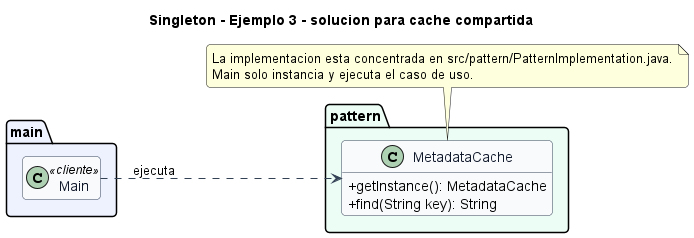

The diagram above was rendered by PlantUML. Its source (embedded in the PNG):
@startuml
title Singleton - Ejemplo 3 - solucion para cache compartida
left to right direction
skinparam backgroundColor #FFFFFF
skinparam shadowing false
skinparam roundcorner 8
skinparam classAttributeIconSize 0
skinparam class {
  BackgroundColor #F8FAFC
  BorderColor #334155
  ArrowColor #334155
  FontColor #0F172A
}
hide empty members

package "main" #EEF2FF {
  class Main <<cliente>>
}

package "pattern" #ECFDF5 {
  class MetadataCache {
    +getInstance(): MetadataCache
    +find(String key): String
  }
}

Main ..> MetadataCache : ejecuta

note bottom
La implementacion esta concentrada en src/pattern/PatternImplementation.java.
Main solo instancia y ejecuta el caso de uso.
end note
@enduml